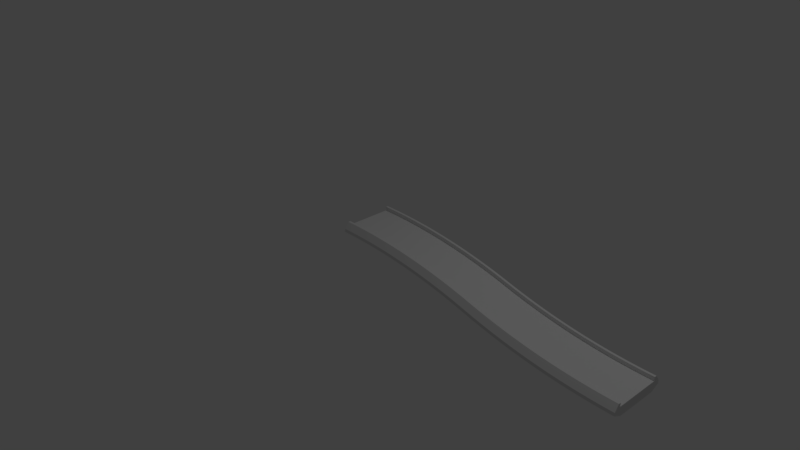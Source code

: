 # Source: road_str_down1.blend  (saved by Blender 2.78.0; exported with 4.5.12 LTS)
import bpy
from mathutils import Matrix  # noqa: F401  (used for matrix-valued properties, if any)

bpy.ops.wm.read_factory_settings(use_empty=True)
scene = bpy.context.scene
scene.name = 'Scene'

# ---- collections
col_collection_1 = bpy.data.collections.new('Collection 1'); scene.collection.children.link(col_collection_1)

# ---- materials (node trees are filled in below, after node groups)
mat_material = bpy.data.materials.new('Material')
mat_material.alpha_threshold = 0.0
mat_material.use_transparent_shadow = False
mat_material.roughness = 0.5
mat_material.line_color = (0.0, 0.0, 0.0, 1.0)

# ---- material node trees

# ---- world
world_world = bpy.data.worlds.new('World'); scene.world = world_world
world_world.color = (0.05088, 0.05088, 0.05088)
world_world.use_sun_shadow = False
world_world.sun_shadow_jitter_overblur = 0.0
world_world.cycles.sampling_method = 'MANUAL'

# ---- cameras
cam_camera = bpy.data.cameras.new('Camera')
cam_camera.clip_end = 100.0
cam_camera.lens = 35.0
cam_camera.sensor_width = 32.0
cam_camera.sensor_height = 18.0
cam_camera.ortho_scale = 7.314
cam_camera.dof.focus_distance = 0.0
cam_camera.dof.aperture_fstop = 128.0

# ---- lights
light_lamp = bpy.data.lights.new('Lamp', 'POINT')
light_lamp.transmission_factor = 0.0
light_lamp.cutoff_distance = 30.0
light_lamp.energy = 100.0
light_lamp.shadow_buffer_clip_start = 1.001
light_lamp.shadow_soft_size = 0.1
light_lamp.shadow_maximum_resolution = 0.006
light_lamp.use_absolute_resolution = True

# ---- meshes
me_cube_001 = bpy.data.meshes.new('Cube.001')
me_cube_001.from_pydata([(0.04554, -0.1252, 0.2727), (0.04554, -0.06982, 0.3862), (0.04554, -0.02795, 0.3862), (0.04554, 0.05, 0.33), (0.04554, 0.05, 0.3), (0.04554, 4.649e-06, 0.3), (0.04554, -0.1252, 1.315e-08), (0.04554, -0.1252, -0.2727), (0.04554, -0.06982, -0.3862), (0.04554, -0.02795, -0.3862), (0.04554, 0.05, -0.33), (0.04554, 0.05, -0.3), (0.04554, 4.649e-06, -0.3), (0.04554, 4.649e-06, 5.93e-09), (0.09554, -0.0001589, -0.3), (0.09536, -0.02812, -0.3862), (0.09472, -0.1253, -0.2727), (0.09472, -0.1253, 1.746e-08), (0.09536, -0.02812, 0.3862), (0.09472, -0.1253, 0.2727), (0.09508, -0.06998, 0.3862), (0.09587, 0.04984, 0.33), (0.09587, 0.04984, 0.3), (0.09554, -0.0001589, 0.3), (0.09508, -0.06998, -0.3862), (0.09587, 0.04984, -0.33), (0.09587, 0.04984, -0.3), (0.09554, -0.0001589, 1.031e-08), (0.1455, -0.0006496, 1.473e-08), (0.1462, 0.04935, -0.33), (0.1446, -0.07047, -0.3862), (0.1439, -0.1258, 2.18e-08), (0.1462, 0.04935, 0.3), (0.1446, -0.07047, 0.3862), (0.1439, -0.1258, 0.2727), (0.1452, -0.02861, 0.3862), (0.1462, 0.04935, 0.33), (0.1455, -0.0006496, 0.3), (0.1439, -0.1258, -0.2727), (0.1452, -0.02861, -0.3862), (0.1462, 0.04935, -0.3), (0.1455, -0.0006496, -0.3), (0.1965, 0.04852, -0.3), (0.1931, -0.1266, -0.2727), (0.1931, -0.1266, 2.617e-08), (0.1955, -0.001468, 0.3), (0.1965, 0.04852, 0.33), (0.1942, -0.07128, 0.3862), (0.1931, -0.1266, 0.2727), (0.195, -0.02942, 0.3862), (0.1965, 0.04852, 0.3), (0.1942, -0.07128, -0.3862), (0.195, -0.02942, -0.3862), (0.1965, 0.04852, -0.33), (0.1955, -0.001468, -0.3), (0.1955, -0.001468, 1.917e-08), (0.2455, -0.002613, 2.364e-08), (0.2455, -0.002613, -0.3), (0.2448, -0.03056, -0.3862), (0.2437, -0.07241, -0.3862), (0.2422, -0.1278, -0.2727), (0.2455, -0.002613, 0.3), (0.2437, -0.07241, 0.3862), (0.2422, -0.1278, 0.2727), (0.2448, -0.03056, 0.3862), (0.2468, 0.04737, 0.33), (0.2468, 0.04737, 0.3), (0.2422, -0.1278, 3.057e-08), (0.2468, 0.04737, -0.33), (0.2468, 0.04737, -0.3), (0.2955, -0.004086, 2.814e-08), (0.2946, -0.03203, -0.3862), (0.2914, -0.1292, -0.2727), (0.2914, -0.1292, 3.499e-08), (0.2955, -0.004086, 0.3), (0.2971, 0.04589, 0.3), (0.2971, 0.04589, 0.33), (0.2914, -0.1292, 0.2727), (0.2932, -0.07387, 0.3862), (0.2946, -0.03203, 0.3862), (0.2932, -0.07387, -0.3862), (0.2971, 0.04589, -0.33), (0.2971, 0.04589, -0.3), (0.2955, -0.004086, -0.3), (0.3455, -0.005885, -0.3), (0.3474, 0.04408, -0.3), (0.3474, 0.04408, -0.33), (0.3427, -0.07565, -0.3862), (0.3405, -0.131, -0.2727), (0.3405, -0.131, 3.945e-08), (0.3474, 0.04408, 0.3), (0.3444, -0.03382, 0.3862), (0.3405, -0.131, 0.2727), (0.3427, -0.07565, 0.3862), (0.3474, 0.04408, 0.33), (0.3455, -0.005885, 0.3), (0.3444, -0.03382, -0.3862), (0.3455, -0.005885, 3.266e-08), (0.3977, 0.04194, -0.3), (0.3977, 0.04194, -0.33), (0.3922, -0.07776, 0.3862), (0.3897, -0.1331, 0.2727), (0.3941, -0.03594, 0.3862), (0.3977, 0.04194, 0.33), (0.3977, 0.04194, 0.3), (0.3954, -0.008012, 0.3), (0.3897, -0.1331, 4.392e-08), (0.3897, -0.1331, -0.2727), (0.3922, -0.07776, -0.3862), (0.3941, -0.03594, -0.3862), (0.3954, -0.008012, -0.3), (0.3954, -0.008012, 3.722e-08), (0.4388, -0.1355, 4.843e-08), (0.448, 0.03947, 0.3), (0.448, 0.03947, 0.33), (0.4417, -0.08019, 0.3862), (0.4388, -0.1355, 0.2727), (0.4439, -0.03839, 0.3862), (0.4454, -0.01047, 0.3), (0.4388, -0.1355, -0.2727), (0.4417, -0.08019, -0.3862), (0.4439, -0.03839, -0.3862), (0.448, 0.03947, -0.33), (0.448, 0.03947, -0.3), (0.4454, -0.01047, -0.3), (0.4454, -0.01047, 4.18e-08), (0.4936, -0.04116, -0.3862), (0.4912, -0.08295, -0.3862), (0.4879, -0.1382, -0.2727), (0.4953, -0.01325, 0.3), (0.4982, 0.03667, 0.33), (0.4936, -0.04116, 0.3862), (0.4912, -0.08295, 0.3862), (0.4879, -0.1382, 0.2727), (0.4982, 0.03667, 0.3), (0.4879, -0.1382, 5.296e-08), (0.4982, 0.03667, -0.33), (0.4982, 0.03667, -0.3), (0.4953, -0.01325, -0.3), (0.4953, -0.01325, 4.641e-08), (0.5452, -0.01635, -0.3), (0.5485, 0.03354, -0.33), (0.537, -0.1413, -0.2727), (0.5406, -0.08602, 0.3862), (0.537, -0.1413, 0.2727), (0.5434, -0.04425, 0.3862), (0.5485, 0.03354, 0.33), (0.5485, 0.03354, 0.3), (0.5452, -0.01635, 0.3), (0.537, -0.1413, 5.752e-08), (0.5406, -0.08602, -0.3862), (0.5434, -0.04425, -0.3862), (0.5485, 0.03354, -0.3), (0.5452, -0.01635, 5.104e-08), (0.5951, -0.01979, 5.57e-08), (0.5861, -0.1447, -0.2727), (0.5987, 0.03008, 0.3), (0.5931, -0.04767, 0.3862), (0.59, -0.08943, 0.3862), (0.5861, -0.1447, 0.2727), (0.5987, 0.03008, 0.33), (0.5951, -0.01979, 0.3), (0.5861, -0.1447, 6.21e-08), (0.59, -0.08943, -0.3862), (0.5931, -0.04767, -0.3862), (0.5987, 0.03008, -0.33), (0.5987, 0.03008, -0.3), (0.5951, -0.01979, -0.3), (0.6488, 0.0263, -0.33), (0.6351, -0.1484, -0.2727), (0.6449, -0.02355, 0.3), (0.6427, -0.05142, 0.3862), (0.6394, -0.09315, 0.3862), (0.6351, -0.1484, 0.2727), (0.6488, 0.0263, 0.33), (0.6488, 0.0263, 0.3), (0.6351, -0.1484, 6.671e-08), (0.6394, -0.09315, -0.3862), (0.6427, -0.05142, -0.3862), (0.6488, 0.0263, -0.3), (0.6449, -0.02355, -0.3), (0.6449, -0.02355, 6.039e-08), (0.6948, -0.02763, 6.51e-08), (0.699, 0.02219, -0.3), (0.699, 0.02219, -0.33), (0.6888, -0.0972, -0.3862), (0.6948, -0.02763, 0.3), (0.699, 0.02219, 0.3), (0.699, 0.02219, 0.33), (0.6924, -0.05549, 0.3862), (0.6841, -0.1524, 0.2727), (0.6888, -0.0972, 0.3862), (0.6841, -0.1524, 7.135e-08), (0.6841, -0.1524, -0.2727), (0.6924, -0.05549, -0.3862), (0.6948, -0.02763, -0.3), (0.7446, -0.03204, 6.984e-08), (0.7491, 0.01775, -0.3), (0.742, -0.05989, -0.3862), (0.7331, -0.1567, 7.601e-08), (0.7331, -0.1567, 0.2727), (0.7382, -0.1016, 0.3862), (0.742, -0.05989, 0.3862), (0.7491, 0.01775, 0.33), (0.7491, 0.01775, 0.3), (0.7446, -0.03204, 0.3), (0.7331, -0.1567, -0.2727), (0.7382, -0.1016, -0.3862), (0.7491, 0.01775, -0.33), (0.7446, -0.03204, -0.3), (0.7943, -0.03678, 7.461e-08), (0.7943, -0.03678, -0.3), (0.7992, 0.01298, -0.3), (0.7992, 0.01298, -0.33), (0.7916, -0.06461, -0.3862), (0.7821, -0.1614, 8.07e-08), (0.7992, 0.01298, 0.33), (0.7916, -0.06461, 0.3862), (0.7821, -0.1614, 0.2727), (0.7875, -0.1063, 0.3862), (0.7992, 0.01298, 0.3), (0.7943, -0.03678, 0.3), (0.7821, -0.1614, -0.2727), (0.7875, -0.1063, -0.3862), (0.8441, -0.04184, 7.94e-08), (0.8493, 0.007882, -0.33), (0.831, -0.1664, 8.541e-08), (0.8493, 0.007882, 0.3), (0.8412, -0.06965, 0.3862), (0.8368, -0.1113, 0.3862), (0.831, -0.1664, 0.2727), (0.8493, 0.007882, 0.33), (0.8441, -0.04184, 0.3), (0.831, -0.1664, -0.2727), (0.8368, -0.1113, -0.3862), (0.8412, -0.06965, -0.3862), (0.8493, 0.007882, -0.3), (0.8441, -0.04184, -0.3), (0.8938, -0.04723, -0.3), (0.8993, 0.002457, -0.3), (0.8907, -0.07502, -0.3862), (0.886, -0.1166, -0.3862), (0.8993, 0.002457, 0.3), (0.886, -0.1166, 0.3862), (0.8799, -0.1717, 0.2727), (0.8907, -0.07502, 0.3862), (0.8993, 0.002457, 0.33), (0.8938, -0.04723, 0.3), (0.8799, -0.1717, 9.015e-08), (0.8799, -0.1717, -0.2727), (0.8993, 0.002457, -0.33), (0.8938, -0.04723, 8.422e-08), (0.9435, -0.05295, -0.3), (0.9493, -0.003295, -0.3), (0.9402, -0.08071, -0.3862), (0.9353, -0.1223, -0.3862), (0.9287, -0.1773, -0.2727), (0.9435, -0.05295, 0.3), (0.9493, -0.003295, 0.3), (0.9402, -0.08071, 0.3862), (0.9287, -0.1773, 0.2727), (0.9353, -0.1223, 0.3862), (0.9493, -0.003295, 0.33), (0.9287, -0.1773, 9.491e-08), (0.9493, -0.003295, -0.33), (0.9435, -0.05295, 8.906e-08), (0.9931, -0.05899, 9.392e-08), (0.9993, -0.009374, -0.33), (0.9844, -0.1283, -0.3862), (0.9776, -0.1832, 9.97e-08), (0.9993, -0.009374, 0.33), (0.9896, -0.08673, 0.3862), (0.9776, -0.1832, 0.2727), (0.9844, -0.1283, 0.3862), (0.9993, -0.009374, 0.3), (0.9931, -0.05899, 0.3), (0.9776, -0.1832, -0.2727), (0.9896, -0.08673, -0.3862), (0.9993, -0.009374, -0.3), (0.9931, -0.05899, -0.3), (1.043, -0.06535, -0.3), (1.049, -0.01578, -0.3), (1.026, -0.1895, 1.045e-07), (1.049, -0.01578, 0.3), (1.039, -0.09307, 0.3862), (1.034, -0.1346, 0.3862), (1.026, -0.1895, 0.2727), (1.049, -0.01578, 0.33), (1.043, -0.06535, 0.3), (1.026, -0.1895, -0.2727), (1.034, -0.1346, -0.3862), (1.039, -0.09307, -0.3862), (1.049, -0.01578, -0.33), (1.043, -0.06535, 9.882e-08), (1.092, -0.07204, 1.037e-07), (1.092, -0.07204, -0.3), (1.083, -0.1412, -0.3862), (1.075, -0.1961, -0.2727), (1.075, -0.1961, 1.093e-07), (1.092, -0.07204, 0.3), (1.088, -0.09974, 0.3862), (1.083, -0.1412, 0.3862), (1.075, -0.1961, 0.2727), (1.099, -0.02251, 0.33), (1.099, -0.02251, 0.3), (1.088, -0.09974, -0.3862), (1.099, -0.02251, -0.33), (1.099, -0.02251, -0.3), (1.149, -0.02957, -0.3), (1.149, -0.02957, -0.33), (1.138, -0.1067, -0.3862), (1.124, -0.2029, -0.2727), (1.124, -0.2029, 0.2727), (1.132, -0.1482, 0.3862), (1.138, -0.1067, 0.3862), (1.149, -0.02957, 0.33), (1.149, -0.02957, 0.3), (1.142, -0.07905, 0.3), (1.124, -0.2029, 1.142e-07), (1.132, -0.1482, -0.3862), (1.142, -0.07905, -0.3), (1.142, -0.07905, 1.087e-07), (1.191, -0.08639, -0.3), (1.199, -0.03695, -0.3), (1.199, -0.03695, -0.33), (1.181, -0.1554, -0.3862), (1.191, -0.08639, 0.3), (1.199, -0.03695, 0.3), (1.199, -0.03695, 0.33), (1.172, -0.2102, 0.2727), (1.181, -0.1554, 0.3862), (1.187, -0.114, 0.3862), (1.172, -0.2102, 1.191e-07), (1.172, -0.2102, -0.2727), (1.187, -0.114, -0.3862), (1.191, -0.08639, 1.136e-07), (1.241, -0.09405, 1.186e-07), (1.23, -0.163, -0.3862), (1.221, -0.2177, 1.24e-07), (1.23, -0.163, 0.3862), (1.221, -0.2177, 0.2727), (1.236, -0.1217, 0.3862), (1.248, -0.04466, 0.33), (1.248, -0.04466, 0.3), (1.241, -0.09405, 0.3), (1.221, -0.2177, -0.2727), (1.236, -0.1217, -0.3862), (1.248, -0.04467, -0.33), (1.248, -0.04467, -0.3), (1.241, -0.09405, -0.3), (1.298, -0.0527, 0.33), (1.27, -0.2256, 0.2727), (1.279, -0.1709, 0.3862), (1.285, -0.1296, 0.3862), (1.298, -0.0527, 0.3), (1.29, -0.102, 0.3), (1.27, -0.2256, 1.289e-07), (1.27, -0.2256, -0.2727), (1.279, -0.1709, -0.3862), (1.285, -0.1296, -0.3862), (1.298, -0.0527, -0.33), (1.298, -0.0527, -0.3), (1.29, -0.102, -0.3), (1.29, -0.102, 1.236e-07), (1.339, -0.1103, -0.3), (1.348, -0.06106, -0.3), (1.318, -0.2337, -0.2727), (1.339, -0.1103, 0.3), (1.348, -0.06106, 0.33), (1.327, -0.1792, 0.3862), (1.318, -0.2337, 0.2727), (1.335, -0.1379, 0.3862), (1.348, -0.06106, 0.3), (1.318, -0.2337, 1.339e-07), (1.327, -0.1792, -0.3862), (1.335, -0.1379, -0.3862), (1.348, -0.06106, -0.33), (1.339, -0.1103, 1.287e-07), (1.389, -0.119, -0.3), (1.384, -0.1465, -0.3862), (1.376, -0.1877, -0.3862), (1.389, -0.119, 0.3), (1.367, -0.2422, 0.2727), (1.376, -0.1877, 0.3862), (1.384, -0.1465, 0.3862), (1.397, -0.06975, 0.33), (1.397, -0.06975, 0.3), (1.367, -0.2422, 1.389e-07), (1.367, -0.2422, -0.2727), (1.397, -0.06975, -0.33), (1.397, -0.06975, -0.3), (1.389, -0.119, 1.337e-07), (1.438, -0.1279, 1.388e-07), (1.438, -0.1279, -0.3), (1.447, -0.07876, -0.33), (1.425, -0.1966, -0.3862), (1.415, -0.251, 1.439e-07), (1.438, -0.1279, 0.3), (1.425, -0.1966, 0.3862), (1.415, -0.251, 0.2727), (1.433, -0.1554, 0.3862), (1.447, -0.07876, 0.33), (1.447, -0.07876, 0.3), (1.415, -0.251, -0.2727), (1.433, -0.1554, -0.3862), (1.447, -0.07876, -0.3), (1.487, -0.1372, 1.439e-07), (1.496, -0.08809, -0.3), (1.463, -0.2601, 1.489e-07), (1.487, -0.1372, 0.3), (1.496, -0.08809, 0.3), (1.474, -0.2058, 0.3862), (1.463, -0.2601, 0.2727), (1.482, -0.1646, 0.3862), (1.496, -0.08809, 0.33), (1.463, -0.2601, -0.2727), (1.474, -0.2058, -0.3862), (1.482, -0.1646, -0.3862), (1.496, -0.08809, -0.33), (1.487, -0.1372, -0.3), (1.546, -0.09775, -0.3), (1.53, -0.1742, -0.3862), (1.522, -0.2153, -0.3862), (1.536, -0.1468, 0.3), (1.546, -0.09775, 0.3), (1.546, -0.09775, 0.33), (1.522, -0.2153, 0.3862), (1.511, -0.2696, 0.2727), (1.53, -0.1742, 0.3862), (1.511, -0.2696, 1.539e-07), (1.511, -0.2696, -0.2727), (1.546, -0.09775, -0.33), (1.536, -0.1468, -0.3), (1.536, -0.1468, 1.491e-07), (1.585, -0.1567, 1.542e-07), (1.585, -0.1567, -0.3), (1.571, -0.2251, -0.3862), (1.56, -0.2793, -0.2727), (1.56, -0.2793, 1.59e-07), (1.585, -0.1567, 0.3), (1.595, -0.1077, 0.3), (1.579, -0.1841, 0.3862), (1.56, -0.2793, 0.2727), (1.571, -0.2251, 0.3862), (1.595, -0.1077, 0.33), (1.579, -0.1841, -0.3862), (1.595, -0.1077, -0.33), (1.595, -0.1077, -0.3), (1.634, -0.1669, 1.594e-07), (1.634, -0.1669, -0.3), (1.644, -0.118, -0.33), (1.628, -0.1943, -0.3862), (1.619, -0.2352, -0.3862), (1.608, -0.2894, -0.2727), (1.644, -0.118, 0.3), (1.608, -0.2894, 0.2727), (1.619, -0.2352, 0.3862), (1.628, -0.1943, 0.3862), (1.644, -0.118, 0.33), (1.634, -0.1669, 0.3), (1.608, -0.2894, 1.641e-07), (1.644, -0.118, -0.3), (1.677, -0.2048, -0.3862), (1.656, -0.2998, 1.692e-07), (1.693, -0.1287, 0.3), (1.668, -0.2457, 0.3862), (1.656, -0.2998, 0.2727), (1.677, -0.2048, 0.3862), (1.693, -0.1287, 0.33), (1.683, -0.1775, 0.3), (1.656, -0.2998, -0.2727), (1.668, -0.2457, -0.3862), (1.693, -0.1287, -0.33), (1.693, -0.1287, -0.3), (1.683, -0.1775, -0.3), (1.683, -0.1775, 1.646e-07), (1.732, -0.1884, 1.698e-07), (1.732, -0.1884, -0.3), (1.743, -0.1396, -0.3), (1.743, -0.1396, -0.33), (1.725, -0.2156, -0.3862), (1.716, -0.2565, -0.3862), (1.732, -0.1884, 0.3), (1.743, -0.1396, 0.3), (1.743, -0.1396, 0.33), (1.725, -0.2156, 0.3862), (1.704, -0.3105, 0.2727), (1.716, -0.2565, 0.3862), (1.704, -0.3105, 1.743e-07), (1.704, -0.3105, -0.2727), (1.78, -0.1996, -0.3), (1.792, -0.1509, -0.33), (1.774, -0.2268, -0.3862), (1.764, -0.2676, -0.3862), (1.792, -0.1509, 0.3), (1.774, -0.2268, 0.3862), (1.752, -0.3215, 0.2727), (1.764, -0.2676, 0.3862), (1.792, -0.1509, 0.33), (1.78, -0.1996, 0.3), (1.752, -0.3215, 1.795e-07), (1.752, -0.3215, -0.2727), (1.792, -0.1509, -0.3), (1.78, -0.1996, 1.75e-07), (1.829, -0.2111, -0.3), (1.841, -0.1625, -0.3), (1.841, -0.1625, -0.33), (1.822, -0.2383, -0.3862), (1.813, -0.279, -0.3862), (1.8, -0.3328, -0.2727), (1.829, -0.2111, 0.3), (1.841, -0.1625, 0.3), (1.813, -0.279, 0.3862), (1.8, -0.3328, 0.2727), (1.822, -0.2383, 0.3862), (1.841, -0.1625, 0.33), (1.8, -0.3328, 1.847e-07), (1.829, -0.2111, 1.803e-07), (1.878, -0.2229, -0.3), (1.889, -0.1744, -0.33), (1.871, -0.25, -0.3862), (1.878, -0.2229, 0.3), (1.889, -0.1744, 0.3), (1.889, -0.1744, 0.33), (1.871, -0.25, 0.3862), (1.861, -0.2907, 0.3862), (1.847, -0.3444, 0.2727), (1.847, -0.3444, 1.898e-07), (1.847, -0.3444, -0.2727), (1.861, -0.2907, -0.3862), (1.889, -0.1744, -0.3), (1.878, -0.2229, 1.856e-07), (1.926, -0.2351, 1.909e-07), (1.938, -0.1866, -0.3), (1.926, -0.2351, 0.3), (1.938, -0.1866, 0.33), (1.895, -0.3564, 0.2727), (1.909, -0.3027, 0.3862), (1.919, -0.2622, 0.3862), (1.938, -0.1866, 0.3), (1.895, -0.3564, 1.951e-07), (1.895, -0.3564, -0.2727), (1.909, -0.3027, -0.3862), (1.919, -0.2622, -0.3862), (1.938, -0.1866, -0.33), (1.926, -0.2351, -0.3), (1.987, -0.1991, -0.3), (1.987, -0.1991, -0.33), (1.943, -0.3687, -0.2727), (1.967, -0.2746, 0.3862), (1.943, -0.3687, 0.2727), (1.957, -0.3151, 0.3862), (1.987, -0.1991, 0.33), (1.987, -0.1991, 0.3), (1.974, -0.2475, 0.3), (1.943, -0.3687, 2.003e-07), (1.957, -0.3151, -0.3862), (1.967, -0.2746, -0.3862), (1.974, -0.2475, -0.3), (1.974, -0.2475, 1.962e-07), (2.023, -0.2603, 2.015e-07), (2.005, -0.3277, -0.3862), (2.005, -0.3277, 0.3862), (4.0, -0.6458, -0.2727), (4.0, -0.5904, -0.3862), (4.0, -0.5486, -0.3862), (4.0, -0.4706, -0.33), (4.0, -0.4706, -0.3), (4.0, -0.5206, -0.3), (4.0, -0.6458, 2.069e-07), (4.0, -0.6458, 0.2727), (4.0, -0.5904, 0.3862), (4.0, -0.5486, 0.3862), (4.0, -0.4706, 0.33), (4.0, -0.4706, 0.3), (4.0, -0.5206, 0.3), (4.0, -0.5206, 1.997e-07), (3.95, -0.5204, 0.3), (3.95, -0.5484, 0.3862), (3.949, -0.6456, 0.2727), (3.949, -0.6456, 2.062e-07), (3.95, -0.5484, -0.3862), (3.949, -0.6456, -0.2727), (3.95, -0.5903, -0.3862), (3.95, -0.4704, -0.33), (3.95, -0.4704, -0.3), (3.95, -0.5204, -0.3), (3.95, -0.5903, 0.3862), (3.95, -0.4704, 0.33), (3.95, -0.4704, 0.3), (3.95, -0.5204, 1.991e-07), (3.9, -0.52, 1.984e-07), (3.901, -0.47, 0.33), (3.899, -0.5898, 0.3862), (3.898, -0.6451, 2.054e-07), (3.901, -0.47, -0.3), (3.899, -0.5898, -0.3862), (3.898, -0.6451, -0.2727), (3.9, -0.5479, -0.3862), (3.901, -0.47, -0.33), (3.9, -0.52, -0.3), (3.898, -0.6451, 0.2727), (3.9, -0.5479, 0.3862), (3.901, -0.47, 0.3), (3.9, -0.52, 0.3), (3.851, -0.4691, 0.3), (3.848, -0.6443, 0.2727), (3.848, -0.6443, 2.046e-07), (3.85, -0.5191, -0.3), (3.851, -0.4691, -0.33), (3.849, -0.5889, -0.3862), (3.848, -0.6443, -0.2727), (3.849, -0.5471, -0.3862), (3.851, -0.4691, -0.3), (3.849, -0.5889, 0.3862), (3.849, -0.5471, 0.3862), (3.851, -0.4691, 0.33), (3.85, -0.5191, 0.3), (3.85, -0.5191, 2.014e-07), (3.8, -0.518, 2.006e-07), (3.8, -0.518, 0.3), (3.799, -0.5459, 0.3862), (3.798, -0.5878, 0.3862), (3.797, -0.6431, 0.2727), (3.8, -0.518, -0.3), (3.798, -0.5878, -0.3862), (3.797, -0.6431, -0.2727), (3.799, -0.5459, -0.3862), (3.801, -0.468, -0.33), (3.801, -0.468, -0.3), (3.797, -0.6431, 2.038e-07), (3.801, -0.468, 0.33), (3.801, -0.468, 0.3), (3.75, -0.5165, 1.999e-07), (3.749, -0.5445, 0.3862), (3.746, -0.6416, 0.2727), (3.746, -0.6416, 2.067e-07), (3.75, -0.5165, -0.3), (3.752, -0.4665, -0.3), (3.752, -0.4665, -0.33), (3.746, -0.6416, -0.2727), (3.748, -0.5863, -0.3862), (3.749, -0.5445, -0.3862), (3.748, -0.5863, 0.3862), (3.752, -0.4665, 0.33), (3.752, -0.4665, 0.3), (3.75, -0.5165, 0.3), (3.7, -0.5147, 0.3), (3.702, -0.4648, 0.3), (3.702, -0.4648, 0.33), (3.697, -0.5845, 0.3862), (3.695, -0.6398, 0.2727), (3.695, -0.6398, 2.058e-07), (3.702, -0.4648, -0.3), (3.699, -0.5427, -0.3862), (3.695, -0.6398, -0.2727), (3.697, -0.5845, -0.3862), (3.702, -0.4648, -0.33), (3.7, -0.5147, -0.3), (3.699, -0.5427, 0.3862), (3.7, -0.5147, 1.991e-07), (3.652, -0.4626, 0.3), (3.652, -0.4626, 0.33), (3.647, -0.5823, -0.3862), (3.644, -0.6377, -0.2727), (3.649, -0.5405, -0.3862), (3.652, -0.4626, -0.33), (3.652, -0.4626, -0.3), (3.65, -0.5126, -0.3), (3.644, -0.6377, 2.049e-07), (3.644, -0.6377, 0.2727), (3.647, -0.5823, 0.3862), (3.649, -0.5405, 0.3862), (3.65, -0.5126, 0.3), (3.65, -0.5126, 1.982e-07), (3.594, -0.6352, 2.04e-07), (3.603, -0.4602, -0.3), (3.603, -0.4602, -0.33), (3.597, -0.5799, -0.3862), (3.594, -0.6352, -0.2727), (3.599, -0.5381, -0.3862), (3.6, -0.5101, -0.3), (3.594, -0.6352, 0.2727), (3.597, -0.5799, 0.3862), (3.599, -0.5381, 0.3862), (3.603, -0.4602, 0.33), (3.603, -0.4602, 0.3), (3.6, -0.5101, 0.3), (3.6, -0.5101, 2.011e-07), (3.549, -0.5353, 0.3862), (3.546, -0.5771, 0.3862), (3.543, -0.6323, 0.2727), (3.55, -0.5074, -0.3), (3.553, -0.4574, -0.33), (3.549, -0.5353, -0.3862), (3.546, -0.5771, -0.3862), (3.543, -0.6323, -0.2727), (3.553, -0.4574, -0.3), (3.543, -0.6323, 2.068e-07), (3.553, -0.4574, 0.33), (3.553, -0.4574, 0.3), (3.55, -0.5074, 0.3), (3.55, -0.5074, 2.002e-07), (3.5, -0.5043, 0.3), (3.504, -0.4544, 0.33), (3.492, -0.6292, 0.2727), (3.496, -0.5739, -0.3862), (3.492, -0.6292, -0.2727), (3.499, -0.5322, -0.3862), (3.504, -0.4544, -0.33), (3.504, -0.4544, -0.3), (3.5, -0.5043, -0.3), (3.492, -0.6292, 2.058e-07), (3.496, -0.5739, 0.3862), (3.499, -0.5322, 0.3862), (3.504, -0.4544, 0.3), (3.5, -0.5043, 1.993e-07), (3.45, -0.5008, 1.984e-07), (3.441, -0.6257, 0.2727), (3.454, -0.4509, -0.3), (3.448, -0.5287, -0.3862), (3.445, -0.5705, -0.3862), (3.441, -0.6257, -0.2727), (3.454, -0.4509, -0.33), (3.45, -0.5008, -0.3), (3.441, -0.6257, 2.048e-07), (3.445, -0.5705, 0.3862), (3.448, -0.5287, 0.3862), (3.454, -0.4509, 0.33), (3.454, -0.4509, 0.3), (3.45, -0.5008, 0.3), (3.405, -0.4472, 0.33), (3.391, -0.6219, 0.2727), (3.401, -0.4971, -0.3), (3.398, -0.5249, -0.3862), (3.395, -0.5667, -0.3862), (3.391, -0.6219, -0.2727), (3.405, -0.4472, -0.33), (3.405, -0.4472, -0.3), (3.391, -0.6219, 2.037e-07), (3.395, -0.5667, 0.3862), (3.398, -0.5249, 0.3862), (3.405, -0.4472, 0.3), (3.401, -0.4971, 0.3), (3.401, -0.4971, 2.011e-07), (3.351, -0.493, 2.001e-07), (3.355, -0.4432, 0.3), (3.355, -0.4432, 0.33), (3.345, -0.5625, 0.3862), (3.351, -0.493, -0.3), (3.355, -0.4432, -0.3), (3.355, -0.4432, -0.33), (3.348, -0.5208, -0.3862), (3.34, -0.6177, -0.2727), (3.345, -0.5625, -0.3862), (3.34, -0.6177, 2.064e-07), (3.34, -0.6177, 0.2727), (3.348, -0.5208, 0.3862), (3.351, -0.493, 0.3), (3.301, -0.4886, 1.991e-07), (3.306, -0.4388, 0.3), (3.298, -0.5164, 0.3862), (3.29, -0.6132, 2.053e-07), (3.29, -0.6132, -0.2727), (3.295, -0.5581, -0.3862), (3.298, -0.5164, -0.3862), (3.306, -0.4388, -0.33), (3.306, -0.4388, -0.3), (3.301, -0.4886, -0.3), (3.29, -0.6132, 0.2727), (3.295, -0.5581, 0.3862), (3.306, -0.4388, 0.33), (3.301, -0.4886, 0.3), (3.251, -0.4838, 1.981e-07), (3.251, -0.4838, 0.3), (3.256, -0.4341, 0.3), (3.256, -0.4341, 0.33), (3.248, -0.5116, 0.3862), (3.239, -0.6084, 2.042e-07), (3.256, -0.4341, -0.33), (3.248, -0.5116, -0.3862), (3.239, -0.6084, -0.2727), (3.244, -0.5533, -0.3862), (3.256, -0.4341, -0.3), (3.251, -0.4838, -0.3), (3.239, -0.6084, 0.2727), (3.244, -0.5533, 0.3862), (3.201, -0.4788, 2.007e-07), (3.207, -0.429, 0.33), (3.188, -0.6033, 2.068e-07), (3.207, -0.429, -0.3), (3.199, -0.5066, -0.3862), (3.194, -0.5482, -0.3862), (3.188, -0.6033, -0.2727), (3.207, -0.429, -0.33), (3.201, -0.4788, -0.3), (3.188, -0.6033, 0.2727), (3.194, -0.5482, 0.3862), (3.199, -0.5066, 0.3862), (3.207, -0.429, 0.3), (3.201, -0.4788, 0.3), (3.152, -0.4734, 0.3), (3.157, -0.4237, 0.3), (3.149, -0.5012, 0.3862), (3.144, -0.5428, 0.3862), (3.157, -0.4237, -0.3), (3.144, -0.5428, -0.3862), (3.138, -0.5978, -0.2727), (3.149, -0.5012, -0.3862), (3.157, -0.4237, -0.33), (3.152, -0.4734, -0.3), (3.138, -0.5978, 2.056e-07), (3.138, -0.5978, 0.2727), (3.157, -0.4237, 0.33), (3.152, -0.4734, 1.997e-07), (3.102, -0.4677, 0.3), (3.108, -0.418, 0.3), (3.099, -0.4954, 0.3862), (3.094, -0.537, 0.3862), (3.087, -0.592, 0.2727), (3.102, -0.4677, -0.3), (3.108, -0.418, -0.3), (3.099, -0.4954, -0.3862), (3.087, -0.592, -0.2727), (3.094, -0.537, -0.3862), (3.108, -0.418, -0.33), (3.087, -0.592, 2.044e-07), (3.108, -0.418, 0.33), (3.102, -0.4677, 1.985e-07), (3.052, -0.4616, 2.011e-07), (3.059, -0.412, 0.33), (3.044, -0.5309, 0.3862), (3.037, -0.5858, 2.069e-07), (3.059, -0.412, -0.33), (3.049, -0.4894, -0.3862), (3.037, -0.5858, -0.2727), (3.044, -0.5309, -0.3862), (3.059, -0.412, -0.3), (3.052, -0.4616, -0.3), (3.037, -0.5858, 0.2727), (3.049, -0.4894, 0.3862), (3.059, -0.412, 0.3), (3.052, -0.4616, 0.3), (3.003, -0.4553, 0.3), (3.009, -0.4057, 0.3), (2.987, -0.5794, 2.057e-07), (3.009, -0.4057, -0.3), (2.999, -0.483, -0.3862), (2.994, -0.5245, -0.3862), (2.987, -0.5794, -0.2727), (3.009, -0.4057, -0.33), (3.003, -0.4553, -0.3), (2.987, -0.5794, 0.2727), (2.994, -0.5245, 0.3862), (2.999, -0.483, 0.3862), (3.009, -0.4057, 0.33), (3.003, -0.4553, 2e-07), (2.953, -0.4486, 1.988e-07), (2.953, -0.4486, 0.3), (2.944, -0.5177, 0.3862), (2.936, -0.5726, 0.2727), (2.936, -0.5726, 2.044e-07), (2.953, -0.4486, -0.3), (2.949, -0.4763, -0.3862), (2.944, -0.5177, -0.3862), (2.936, -0.5726, -0.2727), (2.96, -0.399, -0.33), (2.96, -0.399, -0.3), (2.949, -0.4763, 0.3862), (2.96, -0.399, 0.33), (2.96, -0.399, 0.3), (2.911, -0.3921, 0.3), (2.911, -0.3921, 0.33), (2.9, -0.4692, 0.3862), (2.886, -0.5654, 0.2727), (2.886, -0.5654, -0.2727), (2.894, -0.5107, -0.3862), (2.9, -0.4692, -0.3862), (2.911, -0.3921, -0.33), (2.911, -0.3921, -0.3), (2.904, -0.4416, -0.3), (2.886, -0.5654, 2.068e-07), (2.894, -0.5107, 0.3862), (2.904, -0.4416, 0.3), (2.904, -0.4416, 2.013e-07), (2.854, -0.4342, 0.3), (2.862, -0.3848, 0.3), (2.862, -0.3848, 0.33), (2.844, -0.5032, 0.3862), (2.854, -0.4342, -0.3), (2.862, -0.3848, -0.3), (2.862, -0.3848, -0.33), (2.836, -0.558, -0.2727), (2.844, -0.5032, -0.3862), (2.85, -0.4619, -0.3862), (2.836, -0.558, 2.055e-07), (2.836, -0.558, 0.2727), (2.85, -0.4619, 0.3862), (2.854, -0.4342, 2e-07), (2.805, -0.4266, 1.988e-07), (2.794, -0.4955, 0.3862), (2.785, -0.5502, 2.041e-07), (2.794, -0.4955, -0.3862), (2.785, -0.5502, -0.2727), (2.801, -0.4542, -0.3862), (2.813, -0.3772, -0.33), (2.813, -0.3772, -0.3), (2.805, -0.4266, -0.3), (2.785, -0.5502, 0.2727), (2.801, -0.4542, 0.3862), (2.813, -0.3772, 0.33), (2.813, -0.3772, 0.3), (2.805, -0.4266, 0.3), (2.764, -0.3692, -0.33), (2.735, -0.5421, -0.2727), (2.744, -0.4875, -0.3862), (2.751, -0.4462, -0.3862), (2.764, -0.3692, -0.3), (2.756, -0.4186, -0.3), (2.735, -0.5421, 2.065e-07), (2.735, -0.5421, 0.2727), (2.744, -0.4875, 0.3862), (2.751, -0.4462, 0.3862), (2.764, -0.3692, 0.33), (2.764, -0.3692, 0.3), (2.756, -0.4186, 0.3), (2.756, -0.4186, 2.012e-07), (2.706, -0.4103, 0.3), (2.715, -0.361, 0.3), (2.685, -0.5337, 0.2727), (2.706, -0.4103, -0.3), (2.715, -0.361, -0.33), (2.694, -0.4791, -0.3862), (2.685, -0.5337, -0.2727), (2.702, -0.4378, -0.3862), (2.715, -0.361, -0.3), (2.685, -0.5337, 2.051e-07), (2.694, -0.4791, 0.3862), (2.702, -0.4378, 0.3862), (2.715, -0.361, 0.33), (2.706, -0.4103, 1.999e-07), (2.657, -0.4016, 0.3), (2.652, -0.4292, 0.3862), (2.645, -0.4704, 0.3862), (2.657, -0.4016, -0.3), (2.635, -0.5249, -0.2727), (2.645, -0.4704, -0.3862), (2.652, -0.4292, -0.3862), (2.666, -0.3524, -0.33), (2.666, -0.3524, -0.3), (2.635, -0.5249, 2.037e-07), (2.635, -0.5249, 0.2727), (2.666, -0.3524, 0.33), (2.666, -0.3524, 0.3), (2.657, -0.4016, 1.986e-07), (2.608, -0.3927, 2.009e-07), (2.608, -0.3927, 0.3), (2.617, -0.3435, 0.33), (2.595, -0.4613, 0.3862), (2.585, -0.5158, 2.06e-07), (2.608, -0.3927, -0.3), (2.595, -0.4613, -0.3862), (2.585, -0.5158, -0.2727), (2.603, -0.4202, -0.3862), (2.617, -0.3435, -0.33), (2.617, -0.3435, -0.3), (2.585, -0.5158, 0.2727), (2.603, -0.4202, 0.3862), (2.617, -0.3435, 0.3), (2.559, -0.3834, 1.996e-07), (2.568, -0.3343, 0.3), (2.535, -0.5064, 2.045e-07), (2.559, -0.3834, -0.3), (2.568, -0.3343, -0.3), (2.546, -0.452, -0.3862), (2.535, -0.5064, -0.2727), (2.553, -0.4109, -0.3862), (2.568, -0.3343, -0.33), (2.535, -0.5064, 0.2727), (2.546, -0.452, 0.3862), (2.553, -0.4109, 0.3862), (2.568, -0.3343, 0.33), (2.559, -0.3834, 0.3), (2.519, -0.3248, 0.3), (2.504, -0.4012, 0.3862), (2.496, -0.4423, 0.3862), (2.51, -0.3738, -0.3), (2.519, -0.3248, -0.3), (2.519, -0.3248, -0.33), (2.496, -0.4423, -0.3862), (2.485, -0.4966, -0.2727), (2.504, -0.4012, -0.3862), (2.485, -0.4966, 2.067e-07), (2.485, -0.4966, 0.2727), (2.519, -0.3248, 0.33), (2.51, -0.3738, 0.3), (2.51, -0.3738, 1.981e-07), (2.461, -0.3639, 2.004e-07), (2.461, -0.3639, 0.3), (2.447, -0.4323, 0.3862), (2.435, -0.4865, 0.2727), (2.435, -0.4865, 2.052e-07), (2.461, -0.3639, -0.3), (2.471, -0.3149, -0.3), (2.455, -0.3913, -0.3862), (2.435, -0.4865, -0.2727), (2.447, -0.4323, -0.3862), (2.471, -0.3149, -0.33), (2.455, -0.3913, 0.3862), (2.471, -0.3149, 0.33), (2.471, -0.3149, 0.3), (2.412, -0.3537, 1.99e-07), (2.412, -0.3537, 0.3), (2.422, -0.3048, 0.33), (2.406, -0.381, 0.3862), (2.397, -0.422, 0.3862), (2.386, -0.4761, 0.2727), (2.422, -0.3048, -0.3), (2.386, -0.4761, -0.2727), (2.397, -0.422, -0.3862), (2.406, -0.381, -0.3862), (2.422, -0.3048, -0.33), (2.412, -0.3537, -0.3), (2.386, -0.4761, 2.037e-07), (2.422, -0.3048, 0.3), (2.357, -0.3704, 0.3862), (2.336, -0.4654, 2.059e-07), (2.374, -0.2943, -0.3), (2.348, -0.4113, -0.3862), (2.336, -0.4654, -0.2727), (2.357, -0.3704, -0.3862), (2.374, -0.2943, -0.33), (2.363, -0.3431, -0.3), (2.336, -0.4654, 0.2727), (2.348, -0.4113, 0.3862), (2.374, -0.2943, 0.33), (2.374, -0.2943, 0.3), (2.363, -0.3431, 0.3), (2.363, -0.3431, 2.013e-07), (2.314, -0.3322, 1.998e-07), (2.314, -0.3322, 0.3), (2.325, -0.2835, 0.3), (2.325, -0.2835, 0.33), (2.308, -0.3595, 0.3862), (2.299, -0.4003, 0.3862), (2.314, -0.3322, -0.3), (2.325, -0.2835, -0.3), (2.325, -0.2835, -0.33), (2.308, -0.3595, -0.3862), (2.286, -0.4543, -0.2727), (2.299, -0.4003, -0.3862), (2.286, -0.4543, 2.043e-07), (2.286, -0.4543, 0.2727), (2.265, -0.321, 0.3), (2.277, -0.2724, 0.33), (2.259, -0.3483, 0.3862), (2.249, -0.389, 0.3862), (2.277, -0.2724, -0.3), (2.259, -0.3483, -0.3862), (2.237, -0.443, -0.2727), (2.249, -0.389, -0.3862), (2.277, -0.2724, -0.33), (2.265, -0.321, -0.3), (2.237, -0.443, 2.064e-07), (2.237, -0.443, 0.2727), (2.277, -0.2724, 0.3), (2.265, -0.321, 1.982e-07), (2.217, -0.3095, 0.3), (2.228, -0.2609, 0.3), (2.228, -0.2609, 0.33), (2.21, -0.3367, 0.3862), (2.2, -0.3774, 0.3862), (2.187, -0.4313, 0.2727), (2.217, -0.3095, -0.3), (2.228, -0.2609, -0.3), (2.2, -0.3774, -0.3862), (2.187, -0.4313, -0.2727), (2.21, -0.3367, -0.3862), (2.228, -0.2609, -0.33), (2.187, -0.4313, 2.048e-07), (2.217, -0.3095, 2.004e-07), (2.168, -0.2977, 0.3), (2.18, -0.2492, 0.33), (2.161, -0.3248, 0.3862), (2.168, -0.2977, -0.3), (2.18, -0.2492, -0.3), (2.18, -0.2492, -0.33), (2.161, -0.3248, -0.3862), (2.151, -0.3655, -0.3862), (2.138, -0.4192, -0.2727), (2.138, -0.4192, 2.069e-07), (2.138, -0.4192, 0.2727), (2.151, -0.3655, 0.3862), (2.18, -0.2492, 0.3), (2.168, -0.2977, 1.989e-07), (2.12, -0.2856, 2.01e-07), (2.132, -0.2371, 0.3), (2.12, -0.2856, -0.3), (2.132, -0.2371, -0.33), (2.089, -0.4069, -0.2727), (2.102, -0.3532, -0.3862), (2.113, -0.3126, -0.3862), (2.132, -0.2371, -0.3), (2.089, -0.4069, 2.052e-07), (2.089, -0.4069, 0.2727), (2.102, -0.3532, 0.3862), (2.113, -0.3126, 0.3862), (2.132, -0.2371, 0.33), (2.12, -0.2856, 0.3), (2.084, -0.2247, 0.3), (2.084, -0.2247, 0.33), (2.039, -0.3942, 0.2727), (2.064, -0.3001, -0.3862), (2.039, -0.3942, -0.2727), (2.053, -0.3406, -0.3862), (2.084, -0.2247, -0.33), (2.084, -0.2247, -0.3), (2.071, -0.2731, -0.3), (2.039, -0.3942, 2.073e-07), (2.053, -0.3406, 0.3862), (2.064, -0.3001, 0.3862), (2.071, -0.2731, 0.3), (2.071, -0.2731, 1.994e-07), (2.023, -0.2603, 0.3), (2.036, -0.212, 0.3), (2.036, -0.212, 0.33), (2.016, -0.2873, 0.3862), (1.99, -0.3812, 0.2727), (1.99, -0.3812, 2.056e-07), (2.023, -0.2603, -0.3), (2.036, -0.212, -0.3), (2.036, -0.212, -0.33), (2.016, -0.2873, -0.3862), (1.99, -0.3812, -0.2727), (0.0, -0.1252, 0.2727), (0.0, -0.1252, 7.335e-09), (0.0, -0.06982, 0.3862), (0.0, -0.02795, 0.3862), (0.0, 0.05, 0.33), (0.0, 0.05, 0.3), (0.0, 4.768e-06, 0.3), (0.0, 0.0, 0.0), (0.0, -0.1252, -0.2727), (0.0, -0.06982, -0.3862), (0.0, -0.02795, -0.3862), (0.0, 0.05, -0.33), (0.0, 0.05, -0.3), (0.0, 4.649e-06, -0.3)], [], [(3, 21, 18, 2), (5, 23, 22, 4), (11, 10, 25, 26), (13, 12, 14, 27), (4, 22, 21, 3), (10, 9, 15, 25), (12, 11, 26, 14), (7, 6, 17, 16), (9, 8, 24, 15), (0, 19, 17, 6), (2, 18, 20, 1), (8, 7, 16, 24), (13, 27, 23, 5), (1, 20, 19, 0), (21, 36, 35, 18), (23, 37, 32, 22), (26, 25, 29, 40), (27, 14, 41, 28), (22, 32, 36, 21), (25, 15, 39, 29), (14, 26, 40, 41), (16, 17, 31, 38), (15, 24, 30, 39), (19, 34, 31, 17), (18, 35, 33, 20), (24, 16, 38, 30), (27, 28, 37, 23), (20, 33, 34, 19), (36, 46, 49, 35), (37, 45, 50, 32), (40, 29, 53, 42), (28, 41, 54, 55), (32, 50, 46, 36), (29, 39, 52, 53), (41, 40, 42, 54), (38, 31, 44, 43), (39, 30, 51, 52), (34, 48, 44, 31), (35, 49, 47, 33), (30, 38, 43, 51), (28, 55, 45, 37), (33, 47, 48, 34), (46, 65, 64, 49), (45, 61, 66, 50), (42, 53, 68, 69), (55, 54, 57, 56), (50, 66, 65, 46), (53, 52, 58, 68), (54, 42, 69, 57), (43, 44, 67, 60), (52, 51, 59, 58), (48, 63, 67, 44), (49, 64, 62, 47), (51, 43, 60, 59), (55, 56, 61, 45), (47, 62, 63, 48), (65, 76, 79, 64), (61, 74, 75, 66), (69, 68, 81, 82), (56, 57, 83, 70), (66, 75, 76, 65), (68, 58, 71, 81), (57, 69, 82, 83), (60, 67, 73, 72), (58, 59, 80, 71), (63, 77, 73, 67), (64, 79, 78, 62), (59, 60, 72, 80), (56, 70, 74, 61), (62, 78, 77, 63), (76, 94, 91, 79), (74, 95, 90, 75), (82, 81, 86, 85), (70, 83, 84, 97), (75, 90, 94, 76), (81, 71, 96, 86), (83, 82, 85, 84), (72, 73, 89, 88), (71, 80, 87, 96), (77, 92, 89, 73), (79, 91, 93, 78), (80, 72, 88, 87), (70, 97, 95, 74), (78, 93, 92, 77), (94, 103, 102, 91), (95, 105, 104, 90), (85, 86, 99, 98), (97, 84, 110, 111), (90, 104, 103, 94), (86, 96, 109, 99), (84, 85, 98, 110), (88, 89, 106, 107), (96, 87, 108, 109), (92, 101, 106, 89), (91, 102, 100, 93), (87, 88, 107, 108), (97, 111, 105, 95), (93, 100, 101, 92), (103, 114, 117, 102), (105, 118, 113, 104), (98, 99, 122, 123), (111, 110, 124, 125), (104, 113, 114, 103), (99, 109, 121, 122), (110, 98, 123, 124), (107, 106, 112, 119), (109, 108, 120, 121), (101, 116, 112, 106), (102, 117, 115, 100), (108, 107, 119, 120), (111, 125, 118, 105), (100, 115, 116, 101), (114, 130, 131, 117), (118, 129, 134, 113), (123, 122, 136, 137), (125, 124, 138, 139), (113, 134, 130, 114), (122, 121, 126, 136), (124, 123, 137, 138), (119, 112, 135, 128), (121, 120, 127, 126), (116, 133, 135, 112), (117, 131, 132, 115), (120, 119, 128, 127), (125, 139, 129, 118), (115, 132, 133, 116), (130, 146, 145, 131), (129, 148, 147, 134), (137, 136, 141, 152), (139, 138, 140, 153), (134, 147, 146, 130), (136, 126, 151, 141), (138, 137, 152, 140), (128, 135, 149, 142), (126, 127, 150, 151), (133, 144, 149, 135), (131, 145, 143, 132), (127, 128, 142, 150), (139, 153, 148, 129), (132, 143, 144, 133), (146, 160, 157, 145), (148, 161, 156, 147), (152, 141, 165, 166), (153, 140, 167, 154), (147, 156, 160, 146), (141, 151, 164, 165), (140, 152, 166, 167), (142, 149, 162, 155), (151, 150, 163, 164), (144, 159, 162, 149), (145, 157, 158, 143), (150, 142, 155, 163), (153, 154, 161, 148), (143, 158, 159, 144), (160, 174, 171, 157), (161, 170, 175, 156), (166, 165, 168, 179), (154, 167, 180, 181), (156, 175, 174, 160), (165, 164, 178, 168), (167, 166, 179, 180), (155, 162, 176, 169), (164, 163, 177, 178), (159, 173, 176, 162), (157, 171, 172, 158), (163, 155, 169, 177), (154, 181, 170, 161), (158, 172, 173, 159), (174, 188, 189, 171), (170, 186, 187, 175), (179, 168, 184, 183), (181, 180, 195, 182), (175, 187, 188, 174), (168, 178, 194, 184), (180, 179, 183, 195), (169, 176, 192, 193), (178, 177, 185, 194), (173, 190, 192, 176), (171, 189, 191, 172), (177, 169, 193, 185), (181, 182, 186, 170), (172, 191, 190, 173), (188, 203, 202, 189), (186, 205, 204, 187), (183, 184, 208, 197), (182, 195, 209, 196), (187, 204, 203, 188), (184, 194, 198, 208), (195, 183, 197, 209), (193, 192, 199, 206), (194, 185, 207, 198), (190, 200, 199, 192), (189, 202, 201, 191), (185, 193, 206, 207), (182, 196, 205, 186), (191, 201, 200, 190), (203, 216, 217, 202), (205, 221, 220, 204), (197, 208, 213, 212), (196, 209, 211, 210), (204, 220, 216, 203), (208, 198, 214, 213), (209, 197, 212, 211), (206, 199, 215, 222), (198, 207, 223, 214), (200, 218, 215, 199), (202, 217, 219, 201), (207, 206, 222, 223), (196, 210, 221, 205), (201, 219, 218, 200), (216, 231, 228, 217), (221, 232, 227, 220), (212, 213, 225, 236), (210, 211, 237, 224), (220, 227, 231, 216), (213, 214, 235, 225), (211, 212, 236, 237), (222, 215, 226, 233), (214, 223, 234, 235), (218, 230, 226, 215), (217, 228, 229, 219), (223, 222, 233, 234), (210, 224, 232, 221), (219, 229, 230, 218), (231, 246, 245, 228), (232, 247, 242, 227), (236, 225, 250, 239), (224, 237, 238, 251), (227, 242, 246, 231), (225, 235, 240, 250), (237, 236, 239, 238), (233, 226, 248, 249), (235, 234, 241, 240), (230, 244, 248, 226), (228, 245, 243, 229), (234, 233, 249, 241), (224, 251, 247, 232), (229, 243, 244, 230), (246, 262, 259, 245), (247, 257, 258, 242), (239, 250, 264, 253), (251, 238, 252, 265), (242, 258, 262, 246), (250, 240, 254, 264), (238, 239, 253, 252), (249, 248, 263, 256), (240, 241, 255, 254), (244, 260, 263, 248), (245, 259, 261, 243), (241, 249, 256, 255), (251, 265, 257, 247), (243, 261, 260, 244), (262, 270, 271, 259), (257, 275, 274, 258), (253, 264, 267, 278), (265, 252, 279, 266), (258, 274, 270, 262), (264, 254, 277, 267), (252, 253, 278, 279), (256, 263, 269, 276), (254, 255, 268, 277), (260, 272, 269, 263), (259, 271, 273, 261), (255, 256, 276, 268), (265, 266, 275, 257), (261, 273, 272, 260), (270, 287, 284, 271), (275, 288, 283, 274), (278, 267, 292, 281), (266, 279, 280, 293), (274, 283, 287, 270), (267, 277, 291, 292), (279, 278, 281, 280), (276, 269, 282, 289), (277, 268, 290, 291), (272, 286, 282, 269), (271, 284, 285, 273), (268, 276, 289, 290), (266, 293, 288, 275), (273, 285, 286, 272), (287, 303, 300, 284), (288, 299, 304, 283), (281, 292, 306, 307), (293, 280, 295, 294), (283, 304, 303, 287), (292, 291, 305, 306), (280, 281, 307, 295), (289, 282, 298, 297), (291, 290, 296, 305), (286, 302, 298, 282), (284, 300, 301, 285), (290, 289, 297, 296), (293, 294, 299, 288), (285, 301, 302, 286), (303, 315, 314, 300), (299, 317, 316, 304), (307, 306, 309, 308), (294, 295, 320, 321), (304, 316, 315, 303), (306, 305, 310, 309), (295, 307, 308, 320), (297, 298, 318, 311), (305, 296, 319, 310), (302, 312, 318, 298), (300, 314, 313, 301), (296, 297, 311, 319), (294, 321, 317, 299), (301, 313, 312, 302), (315, 328, 331, 314), (317, 326, 327, 316), (308, 309, 324, 323), (321, 320, 322, 335), (316, 327, 328, 315), (309, 310, 334, 324), (320, 308, 323, 322), (311, 318, 332, 333), (310, 319, 325, 334), (312, 329, 332, 318), (314, 331, 330, 313), (319, 311, 333, 325), (321, 335, 326, 317), (313, 330, 329, 312), (328, 342, 341, 331), (326, 344, 343, 327), (323, 324, 347, 348), (335, 322, 349, 336), (327, 343, 342, 328), (324, 334, 346, 347), (322, 323, 348, 349), (333, 332, 338, 345), (334, 325, 337, 346), (329, 340, 338, 332), (331, 341, 339, 330), (325, 333, 345, 337), (335, 336, 344, 326), (330, 339, 340, 329), (342, 350, 353, 341), (344, 355, 354, 343), (348, 347, 360, 361), (336, 349, 362, 363), (343, 354, 350, 342), (347, 346, 359, 360), (349, 348, 361, 362), (345, 338, 356, 357), (346, 337, 358, 359), (340, 351, 356, 338), (341, 353, 352, 339), (337, 345, 357, 358), (336, 363, 355, 344), (339, 352, 351, 340), (350, 368, 371, 353), (355, 367, 372, 354), (361, 360, 376, 365), (363, 362, 364, 377), (354, 372, 368, 350), (360, 359, 375, 376), (362, 361, 365, 364), (357, 356, 373, 366), (359, 358, 374, 375), (351, 370, 373, 356), (353, 371, 369, 352), (358, 357, 366, 374), (363, 377, 367, 355), (352, 369, 370, 351), (368, 385, 384, 371), (367, 381, 386, 372), (365, 376, 389, 390), (377, 364, 378, 391), (372, 386, 385, 368), (376, 375, 379, 389), (364, 365, 390, 378), (366, 373, 387, 388), (375, 374, 380, 379), (370, 382, 387, 373), (371, 384, 383, 369), (374, 366, 388, 380), (377, 391, 381, 367), (369, 383, 382, 370), (385, 401, 400, 384), (381, 397, 402, 386), (390, 389, 394, 405), (391, 378, 393, 392), (386, 402, 401, 385), (389, 379, 404, 394), (378, 390, 405, 393), (388, 387, 396, 403), (379, 380, 395, 404), (382, 399, 396, 387), (384, 400, 398, 383), (380, 388, 403, 395), (391, 392, 397, 381), (383, 398, 399, 382), (401, 414, 413, 400), (397, 409, 410, 402), (405, 394, 418, 407), (392, 393, 419, 406), (402, 410, 414, 401), (394, 404, 417, 418), (393, 405, 407, 419), (403, 396, 408, 415), (404, 395, 416, 417), (399, 412, 408, 396), (400, 413, 411, 398), (395, 403, 415, 416), (392, 406, 409, 397), (398, 411, 412, 399), (414, 425, 428, 413), (409, 423, 424, 410), (407, 418, 431, 420), (406, 419, 432, 433), (410, 424, 425, 414), (418, 417, 421, 431), (419, 407, 420, 432), (415, 408, 429, 430), (417, 416, 422, 421), (412, 427, 429, 408), (413, 428, 426, 411), (416, 415, 430, 422), (406, 433, 423, 409), (411, 426, 427, 412), (425, 444, 441, 428), (423, 439, 440, 424), (420, 431, 446, 447), (433, 432, 435, 434), (424, 440, 444, 425), (431, 421, 445, 446), (432, 420, 447, 435), (430, 429, 438, 437), (421, 422, 436, 445), (427, 442, 438, 429), (428, 441, 443, 426), (422, 430, 437, 436), (433, 434, 439, 423), (426, 443, 442, 427), (444, 458, 457, 441), (439, 459, 454, 440), (447, 446, 450, 461), (434, 435, 449, 448), (440, 454, 458, 444), (446, 445, 451, 450), (435, 447, 461, 449), (437, 438, 460, 453), (445, 436, 452, 451), (442, 455, 460, 438), (441, 457, 456, 443), (436, 437, 453, 452), (434, 448, 459, 439), (443, 456, 455, 442), (458, 468, 467, 457), (459, 469, 464, 454), (461, 450, 472, 473), (448, 449, 474, 475), (454, 464, 468, 458), (450, 451, 462, 472), (449, 461, 473, 474), (453, 460, 463, 470), (451, 452, 471, 462), (455, 466, 463, 460), (457, 467, 465, 456), (452, 453, 470, 471), (448, 475, 469, 459), (456, 465, 466, 455), (468, 484, 485, 467), (469, 482, 483, 464), (473, 472, 479, 478), (475, 474, 477, 476), (464, 483, 484, 468), (472, 462, 480, 479), (474, 473, 478, 477), (470, 463, 488, 489), (462, 471, 481, 480), (466, 486, 488, 463), (467, 485, 487, 465), (471, 470, 489, 481), (475, 476, 482, 469), (465, 487, 486, 466), (484, 498, 495, 485), (482, 499, 494, 483), (478, 479, 491, 502), (476, 477, 490, 503), (483, 494, 498, 484), (479, 480, 492, 491), (477, 478, 502, 490), (489, 488, 500, 501), (480, 481, 493, 492), (486, 496, 500, 488), (485, 495, 497, 487), (481, 489, 501, 493), (476, 503, 499, 482), (487, 497, 496, 486), (498, 515, 514, 495), (499, 510, 511, 494), (502, 491, 506, 505), (503, 490, 504, 517), (494, 511, 515, 498), (491, 492, 507, 506), (490, 502, 505, 504), (501, 500, 516, 509), (492, 493, 508, 507), (496, 513, 516, 500), (495, 514, 512, 497), (493, 501, 509, 508), (503, 517, 510, 499), (497, 512, 513, 496), (515, 523, 524, 514), (510, 521, 522, 511), (505, 506, 519, 530), (517, 504, 518, 531), (511, 522, 523, 515), (506, 507, 520, 519), (504, 505, 530, 518), (509, 516, 527, 528), (507, 508, 529, 520), (513, 526, 527, 516), (514, 524, 525, 512), (508, 509, 528, 529), (517, 531, 521, 510), (512, 525, 526, 513), (523, 535, 538, 524), (521, 534, 539, 522), (530, 519, 544, 533), (531, 518, 545, 532), (522, 539, 535, 523), (519, 520, 543, 544), (518, 530, 533, 545), (528, 527, 540, 541), (520, 529, 542, 543), (526, 536, 540, 527), (524, 538, 537, 525), (529, 528, 541, 542), (531, 532, 534, 521), (525, 537, 536, 526), (535, 552, 549, 538), (534, 554, 553, 539), (533, 544, 547, 546), (532, 545, 558, 559), (539, 553, 552, 535), (544, 543, 557, 547), (545, 533, 546, 558), (541, 540, 555, 548), (543, 542, 556, 557), (536, 550, 555, 540), (538, 549, 551, 537), (542, 541, 548, 556), (532, 559, 554, 534), (537, 551, 550, 536), (552, 1125, 1126, 549), (554, 1123, 1124, 553), (546, 547, 1131, 1130), (559, 558, 1129, 560), (553, 1124, 1125, 552), (547, 557, 1132, 1131), (558, 546, 1130, 1129), (548, 555, 1128, 1133), (557, 556, 561, 1132), (550, 1127, 1128, 555), (549, 1126, 562, 551), (556, 548, 1133, 561), (559, 560, 1123, 554), (551, 562, 1127, 550), (10, 11, 1146, 1145), (1129, 560, 1123, 1124, 1125, 1126, 562, 1127, 1128, 1133, 561, 1132, 1131, 1130), (566, 584, 581, 565), (568, 586, 585, 567), (574, 573, 588, 589), (576, 575, 577, 590), (567, 585, 584, 566), (573, 572, 578, 588), (575, 574, 589, 577), (570, 569, 580, 579), (572, 571, 587, 578), (563, 582, 580, 569), (565, 581, 583, 564), (571, 570, 579, 587), (576, 590, 586, 568), (564, 583, 582, 563), (584, 599, 598, 581), (586, 600, 595, 585), (589, 588, 592, 603), (590, 577, 604, 591), (585, 595, 599, 584), (588, 578, 602, 592), (577, 589, 603, 604), (579, 580, 594, 601), (578, 587, 593, 602), (582, 597, 594, 580), (581, 598, 596, 583), (587, 579, 601, 593), (590, 591, 600, 586), (583, 596, 597, 582), (599, 609, 612, 598), (600, 608, 613, 595), (603, 592, 616, 605), (591, 604, 617, 618), (595, 613, 609, 599), (592, 602, 615, 616), (604, 603, 605, 617), (601, 594, 607, 606), (602, 593, 614, 615), (597, 611, 607, 594), (598, 612, 610, 596), (593, 601, 606, 614), (591, 618, 608, 600), (596, 610, 611, 597), (609, 628, 627, 612), (608, 624, 629, 613), (605, 616, 631, 632), (618, 617, 620, 619), (613, 629, 628, 609), (616, 615, 621, 631), (617, 605, 632, 620), (606, 607, 630, 623), (615, 614, 622, 621), (611, 626, 630, 607), (612, 627, 625, 610), (614, 606, 623, 622), (618, 619, 624, 608), (610, 625, 626, 611), (628, 639, 642, 627), (624, 637, 638, 629), (632, 631, 644, 645), (619, 620, 646, 633), (629, 638, 639, 628), (631, 621, 634, 644), (620, 632, 645, 646), (623, 630, 636, 635), (621, 622, 643, 634), (626, 640, 636, 630), (627, 642, 641, 625), (622, 623, 635, 643), (619, 633, 637, 624), (625, 641, 640, 626), (639, 657, 654, 642), (637, 658, 653, 638), (645, 644, 649, 648), (633, 646, 647, 660), (638, 653, 657, 639), (644, 634, 659, 649), (646, 645, 648, 647), (635, 636, 652, 651), (634, 643, 650, 659), (640, 655, 652, 636), (642, 654, 656, 641), (643, 635, 651, 650), (633, 660, 658, 637), (641, 656, 655, 640), (657, 666, 665, 654), (658, 668, 667, 653), (648, 649, 662, 661), (660, 647, 673, 674), (653, 667, 666, 657), (649, 659, 672, 662), (647, 648, 661, 673), (651, 652, 669, 670), (659, 650, 671, 672), (655, 664, 669, 652), (654, 665, 663, 656), (650, 651, 670, 671), (660, 674, 668, 658), (656, 663, 664, 655), (666, 677, 680, 665), (668, 681, 676, 667), (661, 662, 685, 686), (674, 673, 687, 688), (667, 676, 677, 666), (662, 672, 684, 685), (673, 661, 686, 687), (670, 669, 675, 682), (672, 671, 683, 684), (664, 679, 675, 669), (665, 680, 678, 663), (671, 670, 682, 683), (674, 688, 681, 668), (663, 678, 679, 664), (677, 693, 694, 680), (681, 692, 697, 676), (686, 685, 699, 700), (688, 687, 701, 702), (676, 697, 693, 677), (685, 684, 689, 699), (687, 686, 700, 701), (682, 675, 698, 691), (684, 683, 690, 689), (679, 696, 698, 675), (680, 694, 695, 678), (683, 682, 691, 690), (688, 702, 692, 681), (678, 695, 696, 679), (693, 709, 708, 694), (692, 711, 710, 697), (700, 699, 704, 715), (702, 701, 703, 716), (697, 710, 709, 693), (699, 689, 714, 704), (701, 700, 715, 703), (691, 698, 712, 705), (689, 690, 713, 714), (696, 707, 712, 698), (694, 708, 706, 695), (690, 691, 705, 713), (702, 716, 711, 692), (695, 706, 707, 696), (709, 723, 720, 708), (711, 724, 719, 710), (715, 704, 728, 729), (716, 703, 730, 717), (710, 719, 723, 709), (704, 714, 727, 728), (703, 715, 729, 730), (705, 712, 725, 718), (714, 713, 726, 727), (707, 722, 725, 712), (708, 720, 721, 706), (713, 705, 718, 726), (716, 717, 724, 711), (706, 721, 722, 707), (723, 737, 734, 720), (724, 733, 738, 719), (729, 728, 731, 742), (717, 730, 743, 744), (719, 738, 737, 723), (728, 727, 741, 731), (730, 729, 742, 743), (718, 725, 739, 732), (727, 726, 740, 741), (722, 736, 739, 725), (720, 734, 735, 721), (726, 718, 732, 740), (717, 744, 733, 724), (721, 735, 736, 722), (737, 751, 752, 734), (733, 749, 750, 738), (742, 731, 747, 746), (744, 743, 758, 745), (738, 750, 751, 737), (731, 741, 757, 747), (743, 742, 746, 758), (732, 739, 755, 756), (741, 740, 748, 757), (736, 753, 755, 739), (734, 752, 754, 735), (740, 732, 756, 748), (744, 745, 749, 733), (735, 754, 753, 736), (751, 766, 765, 752), (749, 768, 767, 750), (746, 747, 771, 760), (745, 758, 772, 759), (750, 767, 766, 751), (747, 757, 761, 771), (758, 746, 760, 772), (756, 755, 762, 769), (757, 748, 770, 761), (753, 763, 762, 755), (752, 765, 764, 754), (748, 756, 769, 770), (745, 759, 768, 749), (754, 764, 763, 753), (766, 779, 780, 765), (768, 784, 783, 767), (760, 771, 776, 775), (759, 772, 774, 773), (767, 783, 779, 766), (771, 761, 777, 776), (772, 760, 775, 774), (769, 762, 778, 785), (761, 770, 786, 777), (763, 781, 778, 762), (765, 780, 782, 764), (770, 769, 785, 786), (759, 773, 784, 768), (764, 782, 781, 763), (779, 794, 791, 780), (784, 795, 790, 783), (775, 776, 788, 799), (773, 774, 800, 787), (783, 790, 794, 779), (776, 777, 798, 788), (774, 775, 799, 800), (785, 778, 789, 796), (777, 786, 797, 798), (781, 793, 789, 778), (780, 791, 792, 782), (786, 785, 796, 797), (773, 787, 795, 784), (782, 792, 793, 781), (794, 809, 808, 791), (795, 810, 805, 790), (799, 788, 813, 802), (787, 800, 801, 814), (790, 805, 809, 794), (788, 798, 803, 813), (800, 799, 802, 801), (796, 789, 811, 812), (798, 797, 804, 803), (793, 807, 811, 789), (791, 808, 806, 792), (797, 796, 812, 804), (787, 814, 810, 795), (792, 806, 807, 793), (809, 825, 822, 808), (810, 820, 821, 805), (802, 813, 827, 816), (814, 801, 815, 828), (805, 821, 825, 809), (813, 803, 817, 827), (801, 802, 816, 815), (812, 811, 826, 819), (803, 804, 818, 817), (807, 823, 826, 811), (808, 822, 824, 806), (804, 812, 819, 818), (814, 828, 820, 810), (806, 824, 823, 807), (825, 833, 834, 822), (820, 838, 837, 821), (816, 827, 830, 841), (828, 815, 842, 829), (821, 837, 833, 825), (827, 817, 840, 830), (815, 816, 841, 842), (819, 826, 832, 839), (817, 818, 831, 840), (823, 835, 832, 826), (822, 834, 836, 824), (818, 819, 839, 831), (828, 829, 838, 820), (824, 836, 835, 823), (833, 850, 847, 834), (838, 851, 846, 837), (841, 830, 855, 844), (829, 842, 843, 856), (837, 846, 850, 833), (830, 840, 854, 855), (842, 841, 844, 843), (839, 832, 845, 852), (840, 831, 853, 854), (835, 849, 845, 832), (834, 847, 848, 836), (831, 839, 852, 853), (829, 856, 851, 838), (836, 848, 849, 835), (850, 866, 863, 847), (851, 862, 867, 846), (844, 855, 869, 870), (856, 843, 858, 857), (846, 867, 866, 850), (855, 854, 868, 869), (843, 844, 870, 858), (852, 845, 861, 860), (854, 853, 859, 868), (849, 865, 861, 845), (847, 863, 864, 848), (853, 852, 860, 859), (856, 857, 862, 851), (848, 864, 865, 849), (866, 878, 877, 863), (862, 880, 879, 867), (870, 869, 872, 871), (857, 858, 883, 884), (867, 879, 878, 866), (869, 868, 873, 872), (858, 870, 871, 883), (860, 861, 881, 874), (868, 859, 882, 873), (865, 875, 881, 861), (863, 877, 876, 864), (859, 860, 874, 882), (857, 884, 880, 862), (864, 876, 875, 865), (878, 891, 894, 877), (880, 889, 890, 879), (871, 872, 887, 886), (884, 883, 885, 898), (879, 890, 891, 878), (872, 873, 897, 887), (883, 871, 886, 885), (874, 881, 895, 896), (873, 882, 888, 897), (875, 892, 895, 881), (877, 894, 893, 876), (882, 874, 896, 888), (884, 898, 889, 880), (876, 893, 892, 875), (891, 905, 904, 894), (889, 907, 906, 890), (886, 887, 910, 911), (898, 885, 912, 899), (890, 906, 905, 891), (887, 897, 909, 910), (885, 886, 911, 912), (896, 895, 901, 908), (897, 888, 900, 909), (892, 903, 901, 895), (894, 904, 902, 893), (888, 896, 908, 900), (898, 899, 907, 889), (893, 902, 903, 892), (905, 913, 916, 904), (907, 918, 917, 906), (911, 910, 923, 924), (899, 912, 925, 926), (906, 917, 913, 905), (910, 909, 922, 923), (912, 911, 924, 925), (908, 901, 919, 920), (909, 900, 921, 922), (903, 914, 919, 901), (904, 916, 915, 902), (900, 908, 920, 921), (899, 926, 918, 907), (902, 915, 914, 903), (913, 931, 934, 916), (918, 930, 935, 917), (924, 923, 939, 928), (926, 925, 927, 940), (917, 935, 931, 913), (923, 922, 938, 939), (925, 924, 928, 927), (920, 919, 936, 929), (922, 921, 937, 938), (914, 933, 936, 919), (916, 934, 932, 915), (921, 920, 929, 937), (926, 940, 930, 918), (915, 932, 933, 914), (931, 948, 947, 934), (930, 944, 949, 935), (928, 939, 952, 953), (940, 927, 941, 954), (935, 949, 948, 931), (939, 938, 942, 952), (927, 928, 953, 941), (929, 936, 950, 951), (938, 937, 943, 942), (933, 945, 950, 936), (934, 947, 946, 932), (937, 929, 951, 943), (940, 954, 944, 930), (932, 946, 945, 933), (948, 964, 963, 947), (944, 960, 965, 949), (953, 952, 957, 968), (954, 941, 956, 955), (949, 965, 964, 948), (952, 942, 967, 957), (941, 953, 968, 956), (951, 950, 959, 966), (942, 943, 958, 967), (945, 962, 959, 950), (947, 963, 961, 946), (943, 951, 966, 958), (954, 955, 960, 944), (946, 961, 962, 945), (964, 977, 976, 963), (960, 972, 973, 965), (968, 957, 981, 970), (955, 956, 982, 969), (965, 973, 977, 964), (957, 967, 980, 981), (956, 968, 970, 982), (966, 959, 971, 978), (967, 958, 979, 980), (962, 975, 971, 959), (963, 976, 974, 961), (958, 966, 978, 979), (955, 969, 972, 960), (961, 974, 975, 962), (977, 988, 991, 976), (972, 986, 987, 973), (970, 981, 994, 983), (969, 982, 995, 996), (973, 987, 988, 977), (981, 980, 984, 994), (982, 970, 983, 995), (978, 971, 992, 993), (980, 979, 985, 984), (975, 990, 992, 971), (976, 991, 989, 974), (979, 978, 993, 985), (969, 996, 986, 972), (974, 989, 990, 975), (988, 1007, 1004, 991), (986, 1002, 1003, 987), (983, 994, 1009, 1010), (996, 995, 998, 997), (987, 1003, 1007, 988), (994, 984, 1008, 1009), (995, 983, 1010, 998), (993, 992, 1001, 1000), (984, 985, 999, 1008), (990, 1005, 1001, 992), (991, 1004, 1006, 989), (985, 993, 1000, 999), (996, 997, 1002, 986), (989, 1006, 1005, 990), (1007, 1021, 1020, 1004), (1002, 1022, 1017, 1003), (1010, 1009, 1013, 1024), (997, 998, 1012, 1011), (1003, 1017, 1021, 1007), (1009, 1008, 1014, 1013), (998, 1010, 1024, 1012), (1000, 1001, 1023, 1016), (1008, 999, 1015, 1014), (1005, 1018, 1023, 1001), (1004, 1020, 1019, 1006), (999, 1000, 1016, 1015), (997, 1011, 1022, 1002), (1006, 1019, 1018, 1005), (1021, 1031, 1030, 1020), (1022, 1032, 1027, 1017), (1024, 1013, 1035, 1036), (1011, 1012, 1037, 1038), (1017, 1027, 1031, 1021), (1013, 1014, 1025, 1035), (1012, 1024, 1036, 1037), (1016, 1023, 1026, 1033), (1014, 1015, 1034, 1025), (1018, 1029, 1026, 1023), (1020, 1030, 1028, 1019), (1015, 1016, 1033, 1034), (1011, 1038, 1032, 1022), (1019, 1028, 1029, 1018), (1031, 1047, 1048, 1030), (1032, 1045, 1046, 1027), (1036, 1035, 1042, 1041), (1038, 1037, 1040, 1039), (1027, 1046, 1047, 1031), (1035, 1025, 1043, 1042), (1037, 1036, 1041, 1040), (1033, 1026, 1051, 1052), (1025, 1034, 1044, 1043), (1029, 1049, 1051, 1026), (1030, 1048, 1050, 1028), (1034, 1033, 1052, 1044), (1038, 1039, 1045, 1032), (1028, 1050, 1049, 1029), (1047, 1061, 1058, 1048), (1045, 1062, 1057, 1046), (1041, 1042, 1054, 1065), (1039, 1040, 1053, 1066), (1046, 1057, 1061, 1047), (1042, 1043, 1055, 1054), (1040, 1041, 1065, 1053), (1052, 1051, 1063, 1064), (1043, 1044, 1056, 1055), (1049, 1059, 1063, 1051), (1048, 1058, 1060, 1050), (1044, 1052, 1064, 1056), (1039, 1066, 1062, 1045), (1050, 1060, 1059, 1049), (1061, 1078, 1077, 1058), (1062, 1073, 1074, 1057), (1065, 1054, 1069, 1068), (1066, 1053, 1067, 1080), (1057, 1074, 1078, 1061), (1054, 1055, 1070, 1069), (1053, 1065, 1068, 1067), (1064, 1063, 1079, 1072), (1055, 1056, 1071, 1070), (1059, 1076, 1079, 1063), (1058, 1077, 1075, 1060), (1056, 1064, 1072, 1071), (1066, 1080, 1073, 1062), (1060, 1075, 1076, 1059), (1078, 1086, 1087, 1077), (1073, 1084, 1085, 1074), (1068, 1069, 1082, 1093), (1080, 1067, 1081, 1094), (1074, 1085, 1086, 1078), (1069, 1070, 1083, 1082), (1067, 1068, 1093, 1081), (1072, 1079, 1090, 1091), (1070, 1071, 1092, 1083), (1076, 1089, 1090, 1079), (1077, 1087, 1088, 1075), (1071, 1072, 1091, 1092), (1080, 1094, 1084, 1073), (1075, 1088, 1089, 1076), (1086, 1098, 1101, 1087), (1084, 1097, 1102, 1085), (1093, 1082, 1107, 1096), (1094, 1081, 1108, 1095), (1085, 1102, 1098, 1086), (1082, 1083, 1106, 1107), (1081, 1093, 1096, 1108), (1091, 1090, 1103, 1104), (1083, 1092, 1105, 1106), (1089, 1099, 1103, 1090), (1087, 1101, 1100, 1088), (1092, 1091, 1104, 1105), (1094, 1095, 1097, 1084), (1088, 1100, 1099, 1089), (1098, 1115, 1112, 1101), (1097, 1117, 1116, 1102), (1096, 1107, 1110, 1109), (1095, 1108, 1121, 1122), (1102, 1116, 1115, 1098), (1107, 1106, 1120, 1110), (1108, 1096, 1109, 1121), (1104, 1103, 1118, 1111), (1106, 1105, 1119, 1120), (1099, 1113, 1118, 1103), (1101, 1112, 1114, 1100), (1105, 1104, 1111, 1119), (1095, 1122, 1117, 1097), (1100, 1114, 1113, 1099), (1115, 1131, 1132, 1112), (1117, 1129, 1130, 1116), (1109, 1110, 1125, 1124), (1122, 1121, 1123, 560), (1116, 1130, 1131, 1115), (1110, 1120, 1126, 1125), (1121, 1109, 1124, 1123), (1111, 1118, 1128, 1127), (1120, 1119, 562, 1126), (1113, 1133, 1128, 1118), (1112, 1132, 561, 1114), (1119, 1111, 1127, 562), (1122, 560, 1129, 1117), (1114, 561, 1133, 1113), (569, 570, 571, 572, 573, 574, 575, 576, 568, 567, 566, 565, 564, 563), (1135, 1142, 1143, 1144, 1145, 1146, 1147, 1141, 1140, 1139, 1138, 1137, 1136, 1134), (4, 3, 1138, 1139), (11, 12, 1147, 1146), (5, 4, 1139, 1140), (12, 13, 1141, 1147), (13, 5, 1140, 1141), (6, 7, 1142, 1135), (0, 6, 1135, 1134), (7, 8, 1143, 1142), (1, 0, 1134, 1136), (8, 9, 1144, 1143), (2, 1, 1136, 1137), (9, 10, 1145, 1144), (3, 2, 1137, 1138)])
me_cube_001.materials.append(mat_material)
me_cube_001.use_remesh_preserve_volume = False
me_cube_001.use_remesh_preserve_attributes = False
me_cube_001.use_mirror_vertex_groups = False
me_cube_001.update()

# ---- objects
ob_cube_001 = bpy.data.objects.new('Cube.001', me_cube_001)
ob_lamp = bpy.data.objects.new('Lamp', light_lamp)
ob_camera = bpy.data.objects.new('Camera', cam_camera)

# ---- transforms, parenting, visibility, modifiers, constraints
ob_cube_001.location = (0.0, 0.0, 0.5206)
ob_cube_001.rotation_euler = (1.571, 0.0, 0.0)
ob_cube_001.lock_rotations_4d = False
ob_cube_001.empty_display_type = 'ARROWS'
ob_cube_001.lineart.crease_threshold = 0.0
ob_lamp.location = (4.076, 1.005, 5.904)
ob_lamp.rotation_euler = (0.6503, 0.05522, 1.866)
ob_lamp.lock_rotations_4d = False
ob_lamp.empty_display_type = 'ARROWS'
ob_lamp.color = (0.0, 0.0, 0.0, 0.0)
ob_lamp.lineart.crease_threshold = 0.0
ob_camera.location = (7.481, -6.508, 5.344)
ob_camera.rotation_euler = (1.109, 0.0, 0.8149)
ob_camera.lock_rotations_4d = False
ob_camera.empty_display_type = 'ARROWS'
ob_camera.color = (0.0, 0.0, 0.0, 0.0)
ob_camera.display_type = 'WIRE'
ob_camera.lineart.crease_threshold = 0.0

# ---- collection membership
col_collection_1.objects.link(ob_cube_001)
col_collection_1.objects.link(ob_lamp)
col_collection_1.objects.link(ob_camera)

# ---- scene / render settings (as saved in the file)
scene.camera = ob_camera
scene.frame_start = 1; scene.frame_end = 250; scene.frame_set(2)
scene.render.engine = 'BLENDER_EEVEE_NEXT'
scene.render.resolution_percentage = 50
scene.render.dither_intensity = 0.0
scene.cycles.use_denoising = False
scene.cycles.samples = 128
scene.cycles.sampling_pattern = 'TABULATED_SOBOL'
scene.cycles.light_sampling_threshold = 0.0
scene.cycles.use_adaptive_sampling = False
scene.cycles.use_light_tree = False
scene.cycles.blur_glossy = 0.0
scene.cycles.sample_clamp_indirect = 0.0
scene.view_settings.view_transform = 'Standard'
bpy.context.view_layer.update()
